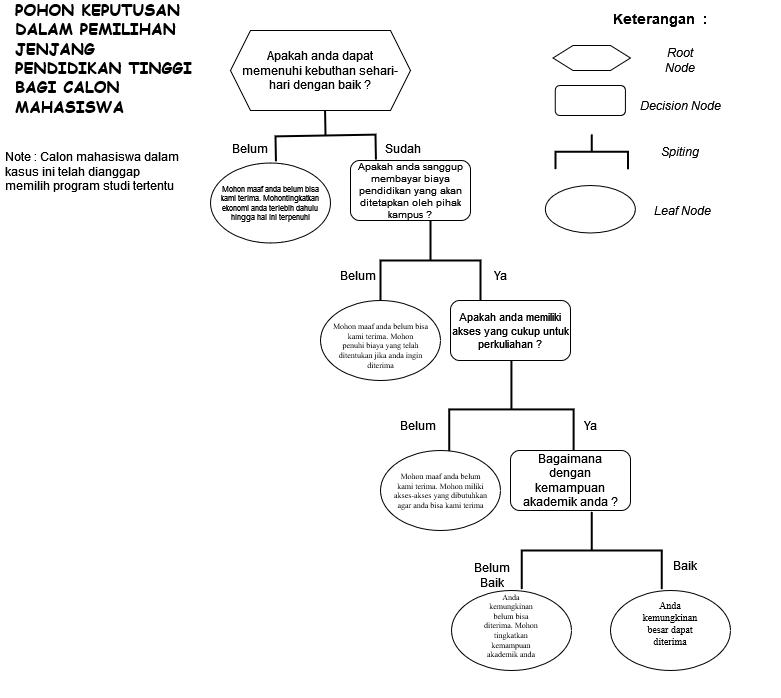

The diagram above was exported from draw.io. Its source (the exported page's mxGraphModel, read from the mxfile embedded in the PNG):
<mxGraphModel dx="1323" dy="622" grid="1" gridSize="10" guides="1" tooltips="1" connect="1" arrows="1" fold="1" page="1" pageScale="1" pageWidth="850" pageHeight="1100" math="0" shadow="0">
  <root>
    <mxCell id="0" />
    <mxCell id="1" parent="0" />
    <mxCell id="aUTqGSgbdCliWiDIHhjl-3" value="" style="shape=hexagon;perimeter=hexagonPerimeter2;whiteSpace=wrap;html=1;fixedSize=1;" vertex="1" parent="1">
      <mxGeometry x="240" y="40" width="180" height="80" as="geometry" />
    </mxCell>
    <mxCell id="aUTqGSgbdCliWiDIHhjl-6" value="Sudah" style="text;html=1;strokeColor=none;fillColor=none;align=center;verticalAlign=middle;whiteSpace=wrap;rounded=0;" vertex="1" parent="1">
      <mxGeometry x="382.5" y="142.5" width="60" height="30" as="geometry" />
    </mxCell>
    <mxCell id="aUTqGSgbdCliWiDIHhjl-7" value="Apakah anda dapat memenuhi kebuthan sehari-hari dengan baik ?" style="text;html=1;strokeColor=none;fillColor=none;align=center;verticalAlign=middle;whiteSpace=wrap;rounded=0;" vertex="1" parent="1">
      <mxGeometry x="245" y="65" width="170" height="30" as="geometry" />
    </mxCell>
    <mxCell id="aUTqGSgbdCliWiDIHhjl-14" value="" style="ellipse;whiteSpace=wrap;html=1;" vertex="1" parent="1">
      <mxGeometry x="220" y="172.5" width="120" height="80" as="geometry" />
    </mxCell>
    <mxCell id="aUTqGSgbdCliWiDIHhjl-15" value="Mohon maaf anda belum bisa kami terima. Mohontingkatkan ekonomi anda terlebih dahulu hingga hal ini terpenuhi" style="text;html=1;strokeColor=none;fillColor=none;align=center;verticalAlign=middle;whiteSpace=wrap;rounded=0;fontSize=8;" vertex="1" parent="1">
      <mxGeometry x="230" y="205" width="100" height="15" as="geometry" />
    </mxCell>
    <mxCell id="aUTqGSgbdCliWiDIHhjl-17" value="&lt;font style=&quot;font-size: 10px;&quot;&gt;Apakah anda sanggup membayar biaya pendidikan yang akan ditetapkan oleh pihak kampus ?&lt;/font&gt;" style="rounded=1;whiteSpace=wrap;html=1;fontSize=10;" vertex="1" parent="1">
      <mxGeometry x="360" y="170" width="120" height="60" as="geometry" />
    </mxCell>
    <mxCell id="aUTqGSgbdCliWiDIHhjl-18" value="Belum" style="text;html=1;strokeColor=none;fillColor=none;align=center;verticalAlign=middle;whiteSpace=wrap;rounded=0;" vertex="1" parent="1">
      <mxGeometry x="230" y="142.5" width="60" height="30" as="geometry" />
    </mxCell>
    <mxCell id="aUTqGSgbdCliWiDIHhjl-22" value="&lt;font style=&quot;font-size: 16px;&quot; face=&quot;Comic Sans MS&quot;&gt;&lt;b&gt;POHON KEPUTUSAN DALAM PEMILIHAN JENJANG PENDIDIKAN TINGGI BAGI CALON MAHASISWA&lt;/b&gt;&lt;/font&gt;" style="text;html=1;strokeColor=none;fillColor=none;spacing=5;spacingTop=-20;whiteSpace=wrap;overflow=hidden;rounded=0;" vertex="1" parent="1">
      <mxGeometry x="20" y="20" width="190" height="120" as="geometry" />
    </mxCell>
    <mxCell id="aUTqGSgbdCliWiDIHhjl-23" value="Note : Calon mahasiswa dalam kasus ini telah dianggap memilih program studi tertentu" style="text;html=1;strokeColor=none;fillColor=none;spacing=5;spacingTop=-20;whiteSpace=wrap;overflow=hidden;rounded=0;" vertex="1" parent="1">
      <mxGeometry x="10" y="170" width="190" height="120" as="geometry" />
    </mxCell>
    <mxCell id="aUTqGSgbdCliWiDIHhjl-26" value="Belum" style="text;html=1;strokeColor=none;fillColor=none;align=center;verticalAlign=middle;whiteSpace=wrap;rounded=0;" vertex="1" parent="1">
      <mxGeometry x="337.5" y="270" width="60" height="30" as="geometry" />
    </mxCell>
    <mxCell id="aUTqGSgbdCliWiDIHhjl-27" value="Ya" style="text;html=1;strokeColor=none;fillColor=none;align=center;verticalAlign=middle;whiteSpace=wrap;rounded=0;" vertex="1" parent="1">
      <mxGeometry x="480" y="270" width="60" height="30" as="geometry" />
    </mxCell>
    <mxCell id="aUTqGSgbdCliWiDIHhjl-28" value="" style="ellipse;whiteSpace=wrap;html=1;" vertex="1" parent="1">
      <mxGeometry x="330" y="310" width="120" height="80" as="geometry" />
    </mxCell>
    <mxCell id="aUTqGSgbdCliWiDIHhjl-30" value="Apakah anda memiliki akses yang cukup untuk perkuliahan ?" style="rounded=1;whiteSpace=wrap;html=1;fontSize=11;" vertex="1" parent="1">
      <mxGeometry x="460" y="310" width="120" height="60" as="geometry" />
    </mxCell>
    <mxCell id="aUTqGSgbdCliWiDIHhjl-31" value="&#10;&#10;&lt;span style=&quot;font-size: 8px; line-height: 107%; font-family: &amp;quot;Times New Roman&amp;quot;, serif;&quot;&gt;Mohon maaf anda belum bisa kami terima. Mohon&#10;penuhi biaya yang telah ditentukan jika anda ingin diterima&lt;/span&gt;&#10;&#10;&#10;&#10;" style="text;html=1;strokeColor=none;fillColor=none;align=center;verticalAlign=middle;whiteSpace=wrap;rounded=0;fontSize=8;" vertex="1" parent="1">
      <mxGeometry x="337.5" y="350" width="105" height="30" as="geometry" />
    </mxCell>
    <mxCell id="aUTqGSgbdCliWiDIHhjl-36" value="" style="strokeWidth=2;html=1;shape=mxgraph.flowchart.annotation_2;align=left;labelPosition=right;pointerEvents=1;rotation=89;" vertex="1" parent="1">
      <mxGeometry x="310" y="95" width="50" height="100" as="geometry" />
    </mxCell>
    <mxCell id="aUTqGSgbdCliWiDIHhjl-39" value="" style="strokeWidth=2;html=1;shape=mxgraph.flowchart.annotation_2;align=left;labelPosition=right;pointerEvents=1;rotation=90;" vertex="1" parent="1">
      <mxGeometry x="400" y="220" width="80" height="100" as="geometry" />
    </mxCell>
    <mxCell id="aUTqGSgbdCliWiDIHhjl-41" value="" style="strokeWidth=2;html=1;shape=mxgraph.flowchart.annotation_2;align=left;labelPosition=right;pointerEvents=1;rotation=90;" vertex="1" parent="1">
      <mxGeometry x="472.01" y="356.73" width="97.84" height="124.39" as="geometry" />
    </mxCell>
    <mxCell id="aUTqGSgbdCliWiDIHhjl-42" value="Belum" style="text;html=1;strokeColor=none;fillColor=none;align=center;verticalAlign=middle;whiteSpace=wrap;rounded=0;" vertex="1" parent="1">
      <mxGeometry x="397.5" y="420" width="60" height="30" as="geometry" />
    </mxCell>
    <mxCell id="aUTqGSgbdCliWiDIHhjl-43" value="Ya" style="text;html=1;strokeColor=none;fillColor=none;align=center;verticalAlign=middle;whiteSpace=wrap;rounded=0;" vertex="1" parent="1">
      <mxGeometry x="569.85" y="420" width="60" height="30" as="geometry" />
    </mxCell>
    <mxCell id="aUTqGSgbdCliWiDIHhjl-44" value="" style="rounded=1;whiteSpace=wrap;html=1;" vertex="1" parent="1">
      <mxGeometry x="520" y="460" width="120" height="60" as="geometry" />
    </mxCell>
    <mxCell id="aUTqGSgbdCliWiDIHhjl-45" value="" style="ellipse;whiteSpace=wrap;html=1;" vertex="1" parent="1">
      <mxGeometry x="390" y="460" width="120" height="80" as="geometry" />
    </mxCell>
    <mxCell id="aUTqGSgbdCliWiDIHhjl-46" value="Bagaimana dengan kemampuan akademik anda ?" style="text;html=1;strokeColor=none;fillColor=none;align=center;verticalAlign=middle;whiteSpace=wrap;rounded=0;" vertex="1" parent="1">
      <mxGeometry x="530" y="475" width="100" height="30" as="geometry" />
    </mxCell>
    <mxCell id="aUTqGSgbdCliWiDIHhjl-47" value="&#10;&#10;&lt;span style=&quot;font-size: 8px; line-height: 107%; font-family: &amp;quot;Times New Roman&amp;quot;, serif;&quot;&gt;Mohon maaf anda belum kami terima. Mohon miliki&#10;akses-akses yang dibutuhkan agar anda bisa kami terima&lt;/span&gt;&#10;&#10;&#10;&#10;" style="text;html=1;strokeColor=none;fillColor=none;align=center;verticalAlign=middle;whiteSpace=wrap;rounded=0;fontSize=8;fontStyle=0" vertex="1" parent="1">
      <mxGeometry x="402.5" y="470" width="95" height="80" as="geometry" />
    </mxCell>
    <mxCell id="aUTqGSgbdCliWiDIHhjl-49" value="" style="strokeWidth=2;html=1;shape=mxgraph.flowchart.annotation_2;align=left;labelPosition=right;pointerEvents=1;rotation=90;" vertex="1" parent="1">
      <mxGeometry x="562.5" y="490" width="77.5" height="140" as="geometry" />
    </mxCell>
    <mxCell id="aUTqGSgbdCliWiDIHhjl-50" value="" style="ellipse;whiteSpace=wrap;html=1;" vertex="1" parent="1">
      <mxGeometry x="461" y="600" width="120" height="80" as="geometry" />
    </mxCell>
    <mxCell id="aUTqGSgbdCliWiDIHhjl-51" value="" style="ellipse;whiteSpace=wrap;html=1;" vertex="1" parent="1">
      <mxGeometry x="620" y="600" width="120" height="80" as="geometry" />
    </mxCell>
    <mxCell id="aUTqGSgbdCliWiDIHhjl-52" value="Belum Baik" style="text;html=1;strokeColor=none;fillColor=none;align=center;verticalAlign=middle;whiteSpace=wrap;rounded=0;" vertex="1" parent="1">
      <mxGeometry x="472.01" y="570" width="60" height="30" as="geometry" />
    </mxCell>
    <mxCell id="aUTqGSgbdCliWiDIHhjl-54" value="Baik" style="text;html=1;strokeColor=none;fillColor=none;align=center;verticalAlign=middle;whiteSpace=wrap;rounded=0;" vertex="1" parent="1">
      <mxGeometry x="600" y="560" width="190" height="30" as="geometry" />
    </mxCell>
    <mxCell id="aUTqGSgbdCliWiDIHhjl-55" value="&#10;&#10;&lt;span style=&quot;font-size: 8px; line-height: 107%; font-family: &amp;quot;Times New Roman&amp;quot;, serif;&quot;&gt;Anda kemungkinan belum bisa diterima. Mohon tingkatkan&#10;kemampuan akademik anda&lt;/span&gt;&#10;&#10;&#10;&#10;" style="text;html=1;strokeColor=none;fillColor=none;align=center;verticalAlign=middle;whiteSpace=wrap;rounded=0;fontSize=8;" vertex="1" parent="1">
      <mxGeometry x="491" y="630" width="60" height="30" as="geometry" />
    </mxCell>
    <mxCell id="aUTqGSgbdCliWiDIHhjl-56" value="&#10;&#10;&lt;span style=&quot;font-size: 10px; line-height: 107%; font-family: &amp;quot;Times New Roman&amp;quot;, serif;&quot;&gt;Anda kemungkinan besar dapat diterima &lt;/span&gt;&#10;&#10;&#10;&#10;" style="text;html=1;strokeColor=none;fillColor=none;align=center;verticalAlign=middle;whiteSpace=wrap;rounded=0;fontSize=10;" vertex="1" parent="1">
      <mxGeometry x="650" y="630" width="60" height="30" as="geometry" />
    </mxCell>
    <mxCell id="aUTqGSgbdCliWiDIHhjl-57" value="Keterangan&amp;nbsp; :" style="text;html=1;strokeColor=none;fillColor=none;align=center;verticalAlign=middle;whiteSpace=wrap;rounded=0;fontSize=14;fontStyle=1" vertex="1" parent="1">
      <mxGeometry x="620" y="15" width="100" height="25" as="geometry" />
    </mxCell>
    <mxCell id="aUTqGSgbdCliWiDIHhjl-58" value="" style="rounded=1;whiteSpace=wrap;html=1;" vertex="1" parent="1">
      <mxGeometry x="564.77" y="95" width="70.15" height="30" as="geometry" />
    </mxCell>
    <mxCell id="aUTqGSgbdCliWiDIHhjl-59" value="" style="shape=hexagon;perimeter=hexagonPerimeter2;whiteSpace=wrap;html=1;fixedSize=1;" vertex="1" parent="1">
      <mxGeometry x="562.5" y="55" width="77.5" height="25" as="geometry" />
    </mxCell>
    <mxCell id="aUTqGSgbdCliWiDIHhjl-60" value="" style="strokeWidth=2;html=1;shape=mxgraph.flowchart.annotation_2;align=left;labelPosition=right;pointerEvents=1;rotation=90;" vertex="1" parent="1">
      <mxGeometry x="583.75" y="125" width="35" height="72.5" as="geometry" />
    </mxCell>
    <mxCell id="aUTqGSgbdCliWiDIHhjl-61" value="" style="ellipse;whiteSpace=wrap;html=1;" vertex="1" parent="1">
      <mxGeometry x="554.85" y="195" width="90" height="47.5" as="geometry" />
    </mxCell>
    <mxCell id="aUTqGSgbdCliWiDIHhjl-63" value="Root Node" style="text;html=1;strokeColor=none;fillColor=none;align=center;verticalAlign=middle;whiteSpace=wrap;rounded=0;fontStyle=2" vertex="1" parent="1">
      <mxGeometry x="660" y="55" width="60" height="30" as="geometry" />
    </mxCell>
    <mxCell id="aUTqGSgbdCliWiDIHhjl-64" value="&lt;i&gt;Decision Node&lt;/i&gt;" style="text;html=1;strokeColor=none;fillColor=none;align=center;verticalAlign=middle;whiteSpace=wrap;rounded=0;" vertex="1" parent="1">
      <mxGeometry x="647.5" y="100" width="85" height="30" as="geometry" />
    </mxCell>
    <mxCell id="aUTqGSgbdCliWiDIHhjl-65" value="Spiting" style="text;html=1;strokeColor=none;fillColor=none;align=center;verticalAlign=middle;whiteSpace=wrap;rounded=0;fontStyle=2" vertex="1" parent="1">
      <mxGeometry x="660" y="146.25" width="60" height="30" as="geometry" />
    </mxCell>
    <mxCell id="aUTqGSgbdCliWiDIHhjl-67" value="Leaf Node" style="text;html=1;strokeColor=none;fillColor=none;align=center;verticalAlign=middle;whiteSpace=wrap;rounded=0;fontStyle=2" vertex="1" parent="1">
      <mxGeometry x="660" y="205" width="64.85" height="30" as="geometry" />
    </mxCell>
  </root>
</mxGraphModel>